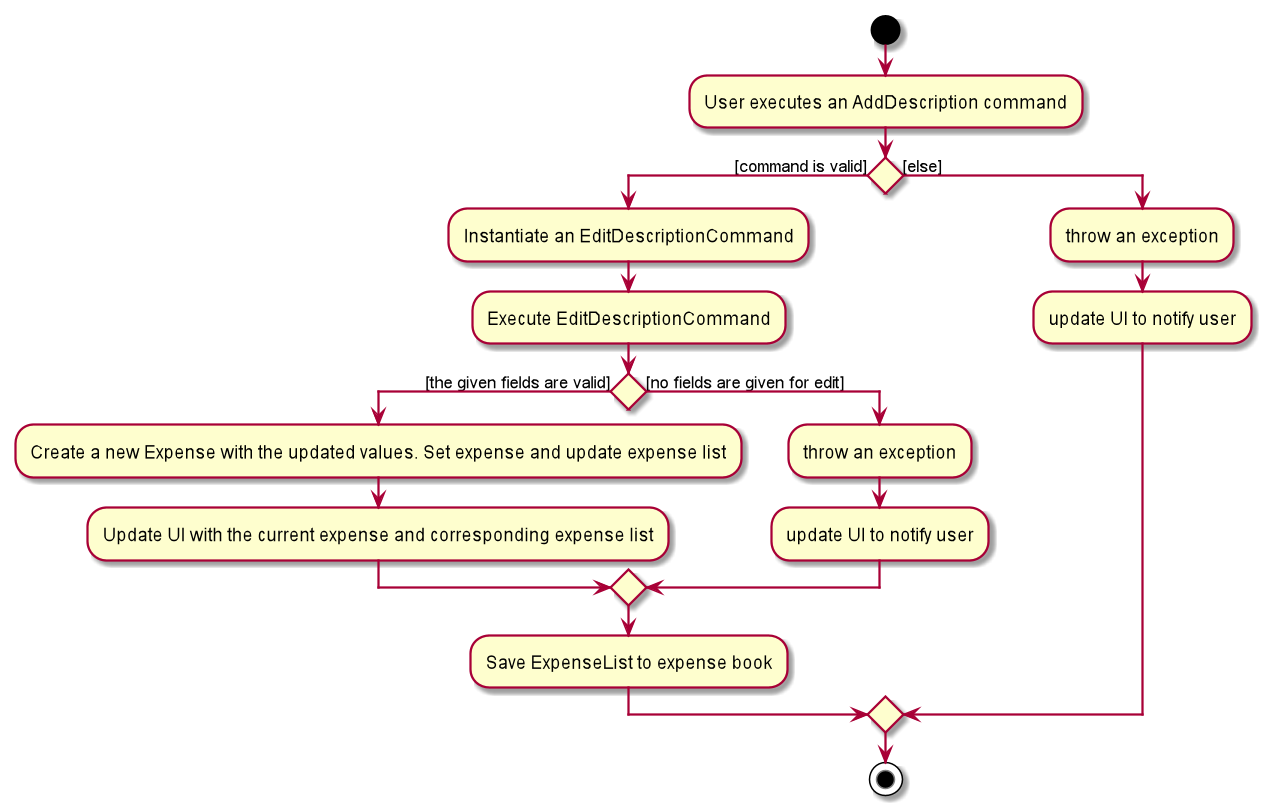

The diagram above was rendered by PlantUML. Its source (embedded in the PNG):
@startuml
start
:User executes an AddDescription command;


if () then ([command is valid])
    :Instantiate an EditDescriptionCommand;
    :Execute EditDescriptionCommand;
    if () then ([the given fields are valid])
        :Create a new Expense with the updated values. Set expense and update expense list;
        :Update UI with the current expense and corresponding expense list;
    else ([no fields are given for edit])
        :throw an exception;
        :update UI to notify user;
    endif
    :Save ExpenseList to expense book;
else ([else])
    :throw an exception;
    :update UI to notify user;
endif
stop
@enduml